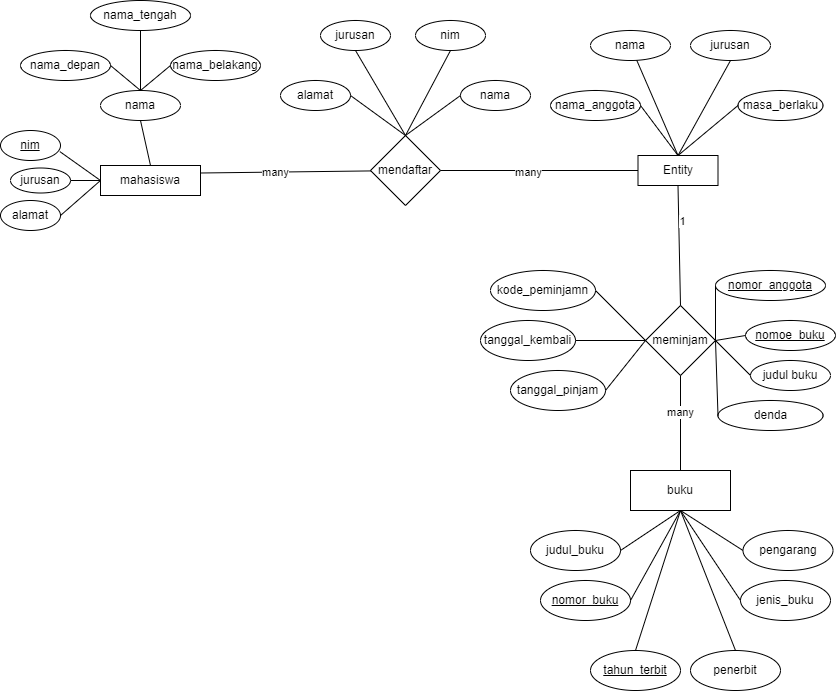

The diagram above was exported from draw.io. Its source (the exported page's mxGraphModel, read from the mxfile embedded in the PNG):
<mxGraphModel dx="1468" dy="911" grid="1" gridSize="10" guides="1" tooltips="1" connect="1" arrows="1" fold="1" page="1" pageScale="1" pageWidth="850" pageHeight="1100" math="0" shadow="0">
  <root>
    <mxCell id="0" />
    <mxCell id="1" parent="0" />
    <mxCell id="xcyJ0RO315POreYCCalz-1" value="nama_tengah" style="ellipse;whiteSpace=wrap;html=1;align=center;" vertex="1" parent="1">
      <mxGeometry x="100" y="40" width="100" height="30" as="geometry" />
    </mxCell>
    <mxCell id="xcyJ0RO315POreYCCalz-2" value="nama_belakang" style="ellipse;whiteSpace=wrap;html=1;align=center;" vertex="1" parent="1">
      <mxGeometry x="180" y="90" width="90" height="30" as="geometry" />
    </mxCell>
    <mxCell id="xcyJ0RO315POreYCCalz-12" value="nama_depan" style="ellipse;whiteSpace=wrap;html=1;align=center;" vertex="1" parent="1">
      <mxGeometry x="30" y="90" width="90" height="30" as="geometry" />
    </mxCell>
    <mxCell id="xcyJ0RO315POreYCCalz-13" value="nama" style="ellipse;whiteSpace=wrap;html=1;align=center;" vertex="1" parent="1">
      <mxGeometry x="110" y="130" width="80" height="30" as="geometry" />
    </mxCell>
    <mxCell id="xcyJ0RO315POreYCCalz-14" value="mahasiswa" style="whiteSpace=wrap;html=1;align=center;" vertex="1" parent="1">
      <mxGeometry x="110" y="205" width="100" height="30" as="geometry" />
    </mxCell>
    <mxCell id="xcyJ0RO315POreYCCalz-18" value="jurusan" style="ellipse;whiteSpace=wrap;html=1;align=center;" vertex="1" parent="1">
      <mxGeometry x="20" y="207.5" width="60" height="25" as="geometry" />
    </mxCell>
    <mxCell id="xcyJ0RO315POreYCCalz-25" value="" style="endArrow=none;html=1;rounded=0;exitX=0.5;exitY=1;exitDx=0;exitDy=0;entryX=0.5;entryY=0;entryDx=0;entryDy=0;" edge="1" parent="1" source="xcyJ0RO315POreYCCalz-1" target="xcyJ0RO315POreYCCalz-13">
      <mxGeometry relative="1" as="geometry">
        <mxPoint x="140" y="70" as="sourcePoint" />
        <mxPoint x="150" y="110" as="targetPoint" />
      </mxGeometry>
    </mxCell>
    <mxCell id="xcyJ0RO315POreYCCalz-26" value="" style="endArrow=none;html=1;rounded=0;exitX=0;exitY=0.5;exitDx=0;exitDy=0;entryX=0.5;entryY=0;entryDx=0;entryDy=0;" edge="1" parent="1" source="xcyJ0RO315POreYCCalz-2" target="xcyJ0RO315POreYCCalz-13">
      <mxGeometry relative="1" as="geometry">
        <mxPoint x="160" y="80" as="sourcePoint" />
        <mxPoint x="160" y="130" as="targetPoint" />
      </mxGeometry>
    </mxCell>
    <mxCell id="xcyJ0RO315POreYCCalz-27" value="" style="endArrow=none;html=1;rounded=0;exitX=1;exitY=0.5;exitDx=0;exitDy=0;entryX=0.5;entryY=0;entryDx=0;entryDy=0;" edge="1" parent="1" source="xcyJ0RO315POreYCCalz-12" target="xcyJ0RO315POreYCCalz-13">
      <mxGeometry relative="1" as="geometry">
        <mxPoint x="190" y="110" as="sourcePoint" />
        <mxPoint x="160" y="130" as="targetPoint" />
      </mxGeometry>
    </mxCell>
    <mxCell id="xcyJ0RO315POreYCCalz-29" value="" style="endArrow=none;html=1;rounded=0;exitX=0.5;exitY=0;exitDx=0;exitDy=0;entryX=0.5;entryY=1;entryDx=0;entryDy=0;" edge="1" parent="1" source="xcyJ0RO315POreYCCalz-14" target="xcyJ0RO315POreYCCalz-13">
      <mxGeometry relative="1" as="geometry">
        <mxPoint x="320" y="180" as="sourcePoint" />
        <mxPoint x="480" y="180" as="targetPoint" />
      </mxGeometry>
    </mxCell>
    <mxCell id="xcyJ0RO315POreYCCalz-30" value="alamat" style="ellipse;whiteSpace=wrap;html=1;align=center;" vertex="1" parent="1">
      <mxGeometry x="10" y="240" width="60" height="30" as="geometry" />
    </mxCell>
    <mxCell id="xcyJ0RO315POreYCCalz-31" value="&lt;u&gt;nim&lt;/u&gt;" style="ellipse;whiteSpace=wrap;html=1;align=center;" vertex="1" parent="1">
      <mxGeometry x="10" y="170" width="60" height="30" as="geometry" />
    </mxCell>
    <mxCell id="xcyJ0RO315POreYCCalz-34" value="" style="endArrow=none;html=1;rounded=0;exitX=0;exitY=0.5;exitDx=0;exitDy=0;entryX=1;entryY=0.5;entryDx=0;entryDy=0;" edge="1" parent="1" source="xcyJ0RO315POreYCCalz-14" target="xcyJ0RO315POreYCCalz-30">
      <mxGeometry relative="1" as="geometry">
        <mxPoint x="110" y="230" as="sourcePoint" />
        <mxPoint x="50" y="230" as="targetPoint" />
      </mxGeometry>
    </mxCell>
    <mxCell id="xcyJ0RO315POreYCCalz-35" value="" style="endArrow=none;html=1;rounded=0;entryX=0.989;entryY=0.703;entryDx=0;entryDy=0;entryPerimeter=0;" edge="1" parent="1" target="xcyJ0RO315POreYCCalz-31">
      <mxGeometry relative="1" as="geometry">
        <mxPoint x="110" y="220" as="sourcePoint" />
        <mxPoint x="80" y="265" as="targetPoint" />
      </mxGeometry>
    </mxCell>
    <mxCell id="xcyJ0RO315POreYCCalz-39" value="alamat" style="ellipse;whiteSpace=wrap;html=1;align=center;" vertex="1" parent="1">
      <mxGeometry x="290" y="120" width="70" height="30" as="geometry" />
    </mxCell>
    <mxCell id="xcyJ0RO315POreYCCalz-40" value="nama" style="ellipse;whiteSpace=wrap;html=1;align=center;" vertex="1" parent="1">
      <mxGeometry x="470" y="120" width="70" height="30" as="geometry" />
    </mxCell>
    <mxCell id="xcyJ0RO315POreYCCalz-41" value="nim" style="ellipse;whiteSpace=wrap;html=1;align=center;" vertex="1" parent="1">
      <mxGeometry x="425" y="60" width="70" height="30" as="geometry" />
    </mxCell>
    <mxCell id="xcyJ0RO315POreYCCalz-42" value="jurusan" style="ellipse;whiteSpace=wrap;html=1;align=center;" vertex="1" parent="1">
      <mxGeometry x="330" y="60" width="70" height="30" as="geometry" />
    </mxCell>
    <mxCell id="xcyJ0RO315POreYCCalz-44" value="mendaftar" style="shape=rhombus;perimeter=rhombusPerimeter;whiteSpace=wrap;html=1;align=center;rotation=0;" vertex="1" parent="1">
      <mxGeometry x="380" y="175" width="70" height="70" as="geometry" />
    </mxCell>
    <mxCell id="xcyJ0RO315POreYCCalz-45" value="" style="endArrow=none;html=1;rounded=0;exitX=1;exitY=0.25;exitDx=0;exitDy=0;" edge="1" parent="1" source="xcyJ0RO315POreYCCalz-14" target="xcyJ0RO315POreYCCalz-44">
      <mxGeometry relative="1" as="geometry">
        <mxPoint x="160" y="210" as="sourcePoint" />
        <mxPoint x="160" y="170" as="targetPoint" />
      </mxGeometry>
    </mxCell>
    <mxCell id="xcyJ0RO315POreYCCalz-95" value="many" style="edgeLabel;html=1;align=center;verticalAlign=middle;resizable=0;points=[];" vertex="1" connectable="0" parent="xcyJ0RO315POreYCCalz-45">
      <mxGeometry x="-0.1332" relative="1" as="geometry">
        <mxPoint as="offset" />
      </mxGeometry>
    </mxCell>
    <mxCell id="xcyJ0RO315POreYCCalz-46" value="" style="endArrow=none;html=1;rounded=0;entryX=0;entryY=0.5;entryDx=0;entryDy=0;exitX=0.5;exitY=0;exitDx=0;exitDy=0;" edge="1" parent="1" source="xcyJ0RO315POreYCCalz-44" target="xcyJ0RO315POreYCCalz-40">
      <mxGeometry relative="1" as="geometry">
        <mxPoint x="445" y="160" as="sourcePoint" />
        <mxPoint x="421" y="206" as="targetPoint" />
      </mxGeometry>
    </mxCell>
    <mxCell id="xcyJ0RO315POreYCCalz-47" value="" style="endArrow=none;html=1;rounded=0;exitX=0.5;exitY=0;exitDx=0;exitDy=0;entryX=0.5;entryY=1;entryDx=0;entryDy=0;" edge="1" parent="1" source="xcyJ0RO315POreYCCalz-44" target="xcyJ0RO315POreYCCalz-41">
      <mxGeometry relative="1" as="geometry">
        <mxPoint x="445" y="150" as="sourcePoint" />
        <mxPoint x="520" y="110" as="targetPoint" />
      </mxGeometry>
    </mxCell>
    <mxCell id="xcyJ0RO315POreYCCalz-48" value="" style="endArrow=none;html=1;rounded=0;exitX=0.5;exitY=0;exitDx=0;exitDy=0;entryX=0.5;entryY=1;entryDx=0;entryDy=0;" edge="1" parent="1" source="xcyJ0RO315POreYCCalz-44" target="xcyJ0RO315POreYCCalz-42">
      <mxGeometry relative="1" as="geometry">
        <mxPoint x="445" y="150" as="sourcePoint" />
        <mxPoint x="505" y="70" as="targetPoint" />
      </mxGeometry>
    </mxCell>
    <mxCell id="xcyJ0RO315POreYCCalz-49" value="" style="endArrow=none;html=1;rounded=0;entryX=1;entryY=0.5;entryDx=0;entryDy=0;exitX=0.5;exitY=0;exitDx=0;exitDy=0;" edge="1" parent="1" source="xcyJ0RO315POreYCCalz-44" target="xcyJ0RO315POreYCCalz-39">
      <mxGeometry relative="1" as="geometry">
        <mxPoint x="420" y="160" as="sourcePoint" />
        <mxPoint x="415" y="70" as="targetPoint" />
      </mxGeometry>
    </mxCell>
    <mxCell id="xcyJ0RO315POreYCCalz-50" value="Entity" style="whiteSpace=wrap;html=1;align=center;" vertex="1" parent="1">
      <mxGeometry x="647.5" y="195" width="80" height="30" as="geometry" />
    </mxCell>
    <mxCell id="xcyJ0RO315POreYCCalz-52" value="masa_berlaku" style="ellipse;whiteSpace=wrap;html=1;align=center;" vertex="1" parent="1">
      <mxGeometry x="747.5" y="130" width="85" height="30" as="geometry" />
    </mxCell>
    <mxCell id="xcyJ0RO315POreYCCalz-53" value="jurusan" style="ellipse;whiteSpace=wrap;html=1;align=center;" vertex="1" parent="1">
      <mxGeometry x="700" y="70" width="80" height="30" as="geometry" />
    </mxCell>
    <mxCell id="xcyJ0RO315POreYCCalz-54" value="nama" style="ellipse;whiteSpace=wrap;html=1;align=center;" vertex="1" parent="1">
      <mxGeometry x="600" y="70" width="80" height="30" as="geometry" />
    </mxCell>
    <mxCell id="xcyJ0RO315POreYCCalz-55" value="nama_anggota" style="ellipse;whiteSpace=wrap;html=1;align=center;" vertex="1" parent="1">
      <mxGeometry x="560" y="130" width="90" height="30" as="geometry" />
    </mxCell>
    <mxCell id="xcyJ0RO315POreYCCalz-57" value="" style="endArrow=none;html=1;rounded=0;entryX=1;entryY=0.5;entryDx=0;entryDy=0;exitX=0;exitY=0.5;exitDx=0;exitDy=0;" edge="1" parent="1" source="xcyJ0RO315POreYCCalz-14" target="xcyJ0RO315POreYCCalz-18">
      <mxGeometry relative="1" as="geometry">
        <mxPoint x="100" y="220" as="sourcePoint" />
        <mxPoint x="80" y="265" as="targetPoint" />
      </mxGeometry>
    </mxCell>
    <mxCell id="xcyJ0RO315POreYCCalz-58" value="" style="endArrow=none;html=1;rounded=0;entryX=1;entryY=0.5;entryDx=0;entryDy=0;exitX=0.5;exitY=0;exitDx=0;exitDy=0;" edge="1" parent="1" source="xcyJ0RO315POreYCCalz-50" target="xcyJ0RO315POreYCCalz-55">
      <mxGeometry relative="1" as="geometry">
        <mxPoint x="430" y="170" as="sourcePoint" />
        <mxPoint x="490" y="130" as="targetPoint" />
      </mxGeometry>
    </mxCell>
    <mxCell id="xcyJ0RO315POreYCCalz-59" value="" style="endArrow=none;html=1;rounded=0;exitX=0.5;exitY=0;exitDx=0;exitDy=0;" edge="1" parent="1" source="xcyJ0RO315POreYCCalz-50" target="xcyJ0RO315POreYCCalz-54">
      <mxGeometry relative="1" as="geometry">
        <mxPoint x="720" y="200" as="sourcePoint" />
        <mxPoint x="690" y="140" as="targetPoint" />
      </mxGeometry>
    </mxCell>
    <mxCell id="xcyJ0RO315POreYCCalz-60" value="" style="endArrow=none;html=1;rounded=0;entryX=0.5;entryY=1;entryDx=0;entryDy=0;exitX=0.5;exitY=0;exitDx=0;exitDy=0;" edge="1" parent="1" source="xcyJ0RO315POreYCCalz-50" target="xcyJ0RO315POreYCCalz-53">
      <mxGeometry relative="1" as="geometry">
        <mxPoint x="710" y="190" as="sourcePoint" />
        <mxPoint x="678" y="90" as="targetPoint" />
      </mxGeometry>
    </mxCell>
    <mxCell id="xcyJ0RO315POreYCCalz-62" value="" style="endArrow=none;html=1;rounded=0;entryX=0;entryY=0.5;entryDx=0;entryDy=0;exitX=0.5;exitY=0;exitDx=0;exitDy=0;" edge="1" parent="1" source="xcyJ0RO315POreYCCalz-50" target="xcyJ0RO315POreYCCalz-52">
      <mxGeometry relative="1" as="geometry">
        <mxPoint x="720" y="200" as="sourcePoint" />
        <mxPoint x="780" y="90" as="targetPoint" />
      </mxGeometry>
    </mxCell>
    <mxCell id="xcyJ0RO315POreYCCalz-63" value="meminjam" style="shape=rhombus;perimeter=rhombusPerimeter;whiteSpace=wrap;html=1;align=center;rotation=0;" vertex="1" parent="1">
      <mxGeometry x="655" y="345" width="70" height="70" as="geometry" />
    </mxCell>
    <mxCell id="xcyJ0RO315POreYCCalz-65" value="tanggal_pinjam" style="ellipse;whiteSpace=wrap;html=1;align=center;" vertex="1" parent="1">
      <mxGeometry x="520" y="410" width="95" height="40" as="geometry" />
    </mxCell>
    <mxCell id="xcyJ0RO315POreYCCalz-66" value="tanggal_kembali" style="ellipse;whiteSpace=wrap;html=1;align=center;" vertex="1" parent="1">
      <mxGeometry x="490" y="360" width="95" height="40" as="geometry" />
    </mxCell>
    <mxCell id="xcyJ0RO315POreYCCalz-67" value="kode_peminjamn" style="ellipse;whiteSpace=wrap;html=1;align=center;" vertex="1" parent="1">
      <mxGeometry x="500" y="310" width="105" height="40" as="geometry" />
    </mxCell>
    <mxCell id="xcyJ0RO315POreYCCalz-68" value="&lt;u&gt;nomoe_buku&lt;/u&gt;" style="ellipse;whiteSpace=wrap;html=1;align=center;" vertex="1" parent="1">
      <mxGeometry x="755" y="360" width="90" height="30" as="geometry" />
    </mxCell>
    <mxCell id="xcyJ0RO315POreYCCalz-71" value="denda" style="ellipse;whiteSpace=wrap;html=1;align=center;" vertex="1" parent="1">
      <mxGeometry x="727.5" y="440" width="105" height="30" as="geometry" />
    </mxCell>
    <mxCell id="xcyJ0RO315POreYCCalz-72" value="judul buku" style="ellipse;whiteSpace=wrap;html=1;align=center;" vertex="1" parent="1">
      <mxGeometry x="760" y="400" width="80" height="30" as="geometry" />
    </mxCell>
    <mxCell id="xcyJ0RO315POreYCCalz-73" value="&lt;u&gt;nomor_anggota&lt;/u&gt;" style="ellipse;whiteSpace=wrap;html=1;align=center;" vertex="1" parent="1">
      <mxGeometry x="725" y="310" width="110" height="30" as="geometry" />
    </mxCell>
    <mxCell id="xcyJ0RO315POreYCCalz-76" value="" style="endArrow=none;html=1;rounded=0;exitX=1;exitY=0.5;exitDx=0;exitDy=0;entryX=0;entryY=0.5;entryDx=0;entryDy=0;" edge="1" parent="1" source="xcyJ0RO315POreYCCalz-67" target="xcyJ0RO315POreYCCalz-63">
      <mxGeometry relative="1" as="geometry">
        <mxPoint x="705" y="250" as="sourcePoint" />
        <mxPoint x="705" y="340" as="targetPoint" />
      </mxGeometry>
    </mxCell>
    <mxCell id="xcyJ0RO315POreYCCalz-77" value="" style="endArrow=none;html=1;rounded=0;exitX=1;exitY=0.5;exitDx=0;exitDy=0;entryX=0;entryY=0.5;entryDx=0;entryDy=0;" edge="1" parent="1" source="xcyJ0RO315POreYCCalz-66" target="xcyJ0RO315POreYCCalz-63">
      <mxGeometry relative="1" as="geometry">
        <mxPoint x="635" y="330" as="sourcePoint" />
        <mxPoint x="645" y="380" as="targetPoint" />
      </mxGeometry>
    </mxCell>
    <mxCell id="xcyJ0RO315POreYCCalz-78" value="" style="endArrow=none;html=1;rounded=0;exitX=1;exitY=0.5;exitDx=0;exitDy=0;entryX=0;entryY=0.5;entryDx=0;entryDy=0;" edge="1" parent="1" source="xcyJ0RO315POreYCCalz-65" target="xcyJ0RO315POreYCCalz-63">
      <mxGeometry relative="1" as="geometry">
        <mxPoint x="595" y="390" as="sourcePoint" />
        <mxPoint x="645" y="380" as="targetPoint" />
      </mxGeometry>
    </mxCell>
    <mxCell id="xcyJ0RO315POreYCCalz-79" value="" style="endArrow=none;html=1;rounded=0;exitX=0;exitY=0.5;exitDx=0;exitDy=0;entryX=1;entryY=0.5;entryDx=0;entryDy=0;" edge="1" parent="1" source="xcyJ0RO315POreYCCalz-73" target="xcyJ0RO315POreYCCalz-63">
      <mxGeometry relative="1" as="geometry">
        <mxPoint x="705" y="250" as="sourcePoint" />
        <mxPoint x="705" y="340" as="targetPoint" />
      </mxGeometry>
    </mxCell>
    <mxCell id="xcyJ0RO315POreYCCalz-80" value="" style="endArrow=none;html=1;rounded=0;exitX=0;exitY=0.5;exitDx=0;exitDy=0;entryX=1;entryY=0.5;entryDx=0;entryDy=0;" edge="1" parent="1" source="xcyJ0RO315POreYCCalz-68" target="xcyJ0RO315POreYCCalz-63">
      <mxGeometry relative="1" as="geometry">
        <mxPoint x="765" y="335" as="sourcePoint" />
        <mxPoint x="755" y="390" as="targetPoint" />
      </mxGeometry>
    </mxCell>
    <mxCell id="xcyJ0RO315POreYCCalz-81" value="" style="endArrow=none;html=1;rounded=0;exitX=0;exitY=0.5;exitDx=0;exitDy=0;entryX=1;entryY=0.5;entryDx=0;entryDy=0;" edge="1" parent="1" source="xcyJ0RO315POreYCCalz-72" target="xcyJ0RO315POreYCCalz-63">
      <mxGeometry relative="1" as="geometry">
        <mxPoint x="775" y="390" as="sourcePoint" />
        <mxPoint x="755" y="390" as="targetPoint" />
      </mxGeometry>
    </mxCell>
    <mxCell id="xcyJ0RO315POreYCCalz-82" value="" style="endArrow=none;html=1;rounded=0;exitX=0;exitY=0.5;exitDx=0;exitDy=0;entryX=1;entryY=0.5;entryDx=0;entryDy=0;" edge="1" parent="1" source="xcyJ0RO315POreYCCalz-71" target="xcyJ0RO315POreYCCalz-63">
      <mxGeometry relative="1" as="geometry">
        <mxPoint x="765" y="435" as="sourcePoint" />
        <mxPoint x="755" y="390" as="targetPoint" />
      </mxGeometry>
    </mxCell>
    <mxCell id="xcyJ0RO315POreYCCalz-83" value="buku" style="whiteSpace=wrap;html=1;align=center;" vertex="1" parent="1">
      <mxGeometry x="640" y="510" width="100" height="40" as="geometry" />
    </mxCell>
    <mxCell id="xcyJ0RO315POreYCCalz-84" value="judul_buku" style="ellipse;whiteSpace=wrap;html=1;align=center;" vertex="1" parent="1">
      <mxGeometry x="540" y="570" width="90" height="40" as="geometry" />
    </mxCell>
    <mxCell id="xcyJ0RO315POreYCCalz-85" value="&lt;u&gt;nomor_buku&lt;/u&gt;" style="ellipse;whiteSpace=wrap;html=1;align=center;" vertex="1" parent="1">
      <mxGeometry x="550" y="620" width="90" height="40" as="geometry" />
    </mxCell>
    <mxCell id="xcyJ0RO315POreYCCalz-86" value="&lt;u&gt;tahun_terbit&lt;/u&gt;" style="ellipse;whiteSpace=wrap;html=1;align=center;" vertex="1" parent="1">
      <mxGeometry x="600" y="690" width="90" height="40" as="geometry" />
    </mxCell>
    <mxCell id="xcyJ0RO315POreYCCalz-87" value="penerbit" style="ellipse;whiteSpace=wrap;html=1;align=center;" vertex="1" parent="1">
      <mxGeometry x="700" y="690" width="90" height="40" as="geometry" />
    </mxCell>
    <mxCell id="xcyJ0RO315POreYCCalz-88" value="jenis_buku" style="ellipse;whiteSpace=wrap;html=1;align=center;" vertex="1" parent="1">
      <mxGeometry x="750" y="620" width="90" height="40" as="geometry" />
    </mxCell>
    <mxCell id="xcyJ0RO315POreYCCalz-89" value="pengarang" style="ellipse;whiteSpace=wrap;html=1;align=center;" vertex="1" parent="1">
      <mxGeometry x="752.5" y="570" width="90" height="40" as="geometry" />
    </mxCell>
    <mxCell id="xcyJ0RO315POreYCCalz-93" value="" style="endArrow=none;html=1;rounded=0;exitX=1;exitY=0.5;exitDx=0;exitDy=0;entryX=0;entryY=0.5;entryDx=0;entryDy=0;" edge="1" parent="1" source="xcyJ0RO315POreYCCalz-44" target="xcyJ0RO315POreYCCalz-50">
      <mxGeometry relative="1" as="geometry">
        <mxPoint x="220" y="223" as="sourcePoint" />
        <mxPoint x="380" y="220" as="targetPoint" />
      </mxGeometry>
    </mxCell>
    <mxCell id="xcyJ0RO315POreYCCalz-96" value="many" style="edgeLabel;html=1;align=center;verticalAlign=middle;resizable=0;points=[];" vertex="1" connectable="0" parent="xcyJ0RO315POreYCCalz-93">
      <mxGeometry x="-0.113" y="-1" relative="1" as="geometry">
        <mxPoint as="offset" />
      </mxGeometry>
    </mxCell>
    <mxCell id="xcyJ0RO315POreYCCalz-97" value="" style="endArrow=none;html=1;rounded=0;exitX=0.5;exitY=0;exitDx=0;exitDy=0;entryX=0.5;entryY=1;entryDx=0;entryDy=0;" edge="1" parent="1" source="xcyJ0RO315POreYCCalz-63" target="xcyJ0RO315POreYCCalz-50">
      <mxGeometry relative="1" as="geometry">
        <mxPoint x="700" y="205" as="sourcePoint" />
        <mxPoint x="665" y="110" as="targetPoint" />
      </mxGeometry>
    </mxCell>
    <mxCell id="xcyJ0RO315POreYCCalz-106" value="1" style="edgeLabel;html=1;align=center;verticalAlign=middle;resizable=0;points=[];" vertex="1" connectable="0" parent="xcyJ0RO315POreYCCalz-97">
      <mxGeometry x="0.4203" y="-3" relative="1" as="geometry">
        <mxPoint as="offset" />
      </mxGeometry>
    </mxCell>
    <mxCell id="xcyJ0RO315POreYCCalz-98" value="" style="endArrow=none;html=1;rounded=0;entryX=0.5;entryY=1;entryDx=0;entryDy=0;exitX=0.5;exitY=0;exitDx=0;exitDy=0;" edge="1" parent="1" source="xcyJ0RO315POreYCCalz-83" target="xcyJ0RO315POreYCCalz-63">
      <mxGeometry relative="1" as="geometry">
        <mxPoint x="700" y="510" as="sourcePoint" />
        <mxPoint x="700" y="235" as="targetPoint" />
      </mxGeometry>
    </mxCell>
    <mxCell id="xcyJ0RO315POreYCCalz-105" value="many" style="edgeLabel;html=1;align=center;verticalAlign=middle;resizable=0;points=[];" vertex="1" connectable="0" parent="xcyJ0RO315POreYCCalz-98">
      <mxGeometry x="0.2403" y="1" relative="1" as="geometry">
        <mxPoint as="offset" />
      </mxGeometry>
    </mxCell>
    <mxCell id="xcyJ0RO315POreYCCalz-99" value="" style="endArrow=none;html=1;rounded=0;exitX=1;exitY=0.5;exitDx=0;exitDy=0;" edge="1" parent="1" source="xcyJ0RO315POreYCCalz-84">
      <mxGeometry relative="1" as="geometry">
        <mxPoint x="700" y="520" as="sourcePoint" />
        <mxPoint x="690" y="550" as="targetPoint" />
      </mxGeometry>
    </mxCell>
    <mxCell id="xcyJ0RO315POreYCCalz-100" value="" style="endArrow=none;html=1;rounded=0;entryX=0.5;entryY=1;entryDx=0;entryDy=0;exitX=1;exitY=0.5;exitDx=0;exitDy=0;" edge="1" parent="1" source="xcyJ0RO315POreYCCalz-85" target="xcyJ0RO315POreYCCalz-83">
      <mxGeometry relative="1" as="geometry">
        <mxPoint x="640" y="650" as="sourcePoint" />
        <mxPoint x="694" y="565" as="targetPoint" />
      </mxGeometry>
    </mxCell>
    <mxCell id="xcyJ0RO315POreYCCalz-101" value="" style="endArrow=none;html=1;rounded=0;entryX=0.5;entryY=1;entryDx=0;entryDy=0;exitX=0.5;exitY=0;exitDx=0;exitDy=0;" edge="1" parent="1" source="xcyJ0RO315POreYCCalz-86" target="xcyJ0RO315POreYCCalz-83">
      <mxGeometry relative="1" as="geometry">
        <mxPoint x="650" y="660" as="sourcePoint" />
        <mxPoint x="700" y="560" as="targetPoint" />
      </mxGeometry>
    </mxCell>
    <mxCell id="xcyJ0RO315POreYCCalz-102" value="" style="endArrow=none;html=1;rounded=0;entryX=0.5;entryY=1;entryDx=0;entryDy=0;exitX=0.5;exitY=0;exitDx=0;exitDy=0;" edge="1" parent="1" source="xcyJ0RO315POreYCCalz-87" target="xcyJ0RO315POreYCCalz-83">
      <mxGeometry relative="1" as="geometry">
        <mxPoint x="655" y="710" as="sourcePoint" />
        <mxPoint x="700" y="560" as="targetPoint" />
      </mxGeometry>
    </mxCell>
    <mxCell id="xcyJ0RO315POreYCCalz-103" value="" style="endArrow=none;html=1;rounded=0;entryX=0.5;entryY=1;entryDx=0;entryDy=0;exitX=0;exitY=0.5;exitDx=0;exitDy=0;" edge="1" parent="1" source="xcyJ0RO315POreYCCalz-88" target="xcyJ0RO315POreYCCalz-83">
      <mxGeometry relative="1" as="geometry">
        <mxPoint x="755" y="710" as="sourcePoint" />
        <mxPoint x="700" y="560" as="targetPoint" />
      </mxGeometry>
    </mxCell>
    <mxCell id="xcyJ0RO315POreYCCalz-104" value="" style="endArrow=none;html=1;rounded=0;exitX=0;exitY=0.5;exitDx=0;exitDy=0;entryX=0.5;entryY=1;entryDx=0;entryDy=0;" edge="1" parent="1" source="xcyJ0RO315POreYCCalz-89" target="xcyJ0RO315POreYCCalz-83">
      <mxGeometry relative="1" as="geometry">
        <mxPoint x="755" y="680" as="sourcePoint" />
        <mxPoint x="680" y="550" as="targetPoint" />
      </mxGeometry>
    </mxCell>
  </root>
</mxGraphModel>